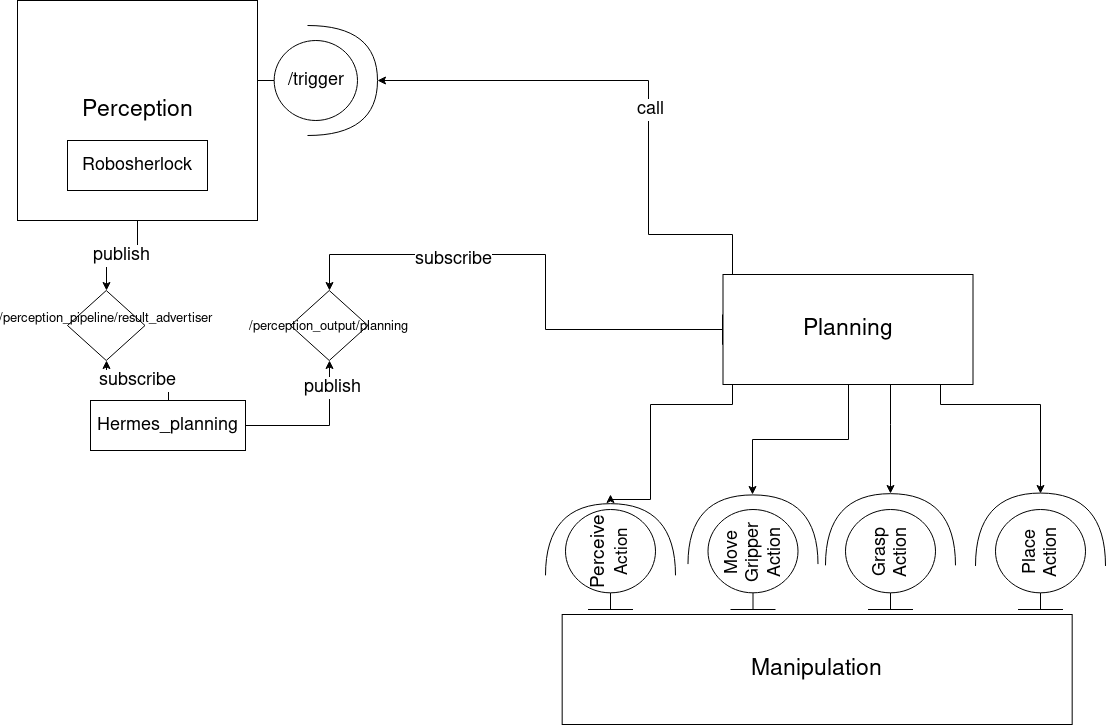

The diagram above was exported from draw.io. Its source (the exported page's mxGraphModel, read from the mxfile embedded in the PNG):
<mxGraphModel dx="1422" dy="769" grid="1" gridSize="10" guides="1" tooltips="1" connect="1" arrows="1" fold="1" page="1" pageScale="1" pageWidth="1169" pageHeight="827" math="0" shadow="0">
  <root>
    <mxCell id="0" />
    <mxCell id="1" parent="0" />
    <mxCell id="MCYXMMqYYZVDXR5rW_Yo-57" value="publish" style="edgeStyle=orthogonalEdgeStyle;rounded=0;orthogonalLoop=1;jettySize=auto;html=1;entryX=0.5;entryY=0;entryDx=0;entryDy=0;fontSize=18;" parent="1" source="MCYXMMqYYZVDXR5rW_Yo-1" target="MCYXMMqYYZVDXR5rW_Yo-14" edge="1">
      <mxGeometry relative="1" as="geometry" />
    </mxCell>
    <mxCell id="MCYXMMqYYZVDXR5rW_Yo-1" value="&lt;div style=&quot;font-size: 23px&quot;&gt;Perception&lt;/div&gt;" style="html=1;" parent="1" vertex="1">
      <mxGeometry x="37" y="20" width="240" height="220" as="geometry" />
    </mxCell>
    <mxCell id="MCYXMMqYYZVDXR5rW_Yo-2" value="&lt;div style=&quot;font-size: 18px;&quot;&gt;Robosherlock&lt;/div&gt;" style="html=1;fontSize=18;" parent="1" vertex="1">
      <mxGeometry x="87" y="160" width="140" height="50" as="geometry" />
    </mxCell>
    <mxCell id="MCYXMMqYYZVDXR5rW_Yo-6" value="/trigger" style="shape=umlBoundary;whiteSpace=wrap;html=1;fontSize=18;" parent="1" vertex="1">
      <mxGeometry x="277" y="60" width="100" height="80" as="geometry" />
    </mxCell>
    <mxCell id="MCYXMMqYYZVDXR5rW_Yo-9" value="" style="shape=requiredInterface;html=1;verticalLabelPosition=bottom;fontSize=18;" parent="1" vertex="1">
      <mxGeometry x="327" y="45" width="70" height="110" as="geometry" />
    </mxCell>
    <mxCell id="MCYXMMqYYZVDXR5rW_Yo-13" style="edgeStyle=orthogonalEdgeStyle;rounded=0;orthogonalLoop=1;jettySize=auto;html=1;entryX=1;entryY=0.5;entryDx=0;entryDy=0;entryPerimeter=0;fontSize=18;" parent="1" target="MCYXMMqYYZVDXR5rW_Yo-9" edge="1">
      <mxGeometry relative="1" as="geometry">
        <mxPoint x="741.67" y="334" as="sourcePoint" />
        <mxPoint x="649.67" y="80" as="targetPoint" />
        <Array as="points">
          <mxPoint x="742" y="364" />
          <mxPoint x="752" y="364" />
          <mxPoint x="752" y="254" />
          <mxPoint x="668" y="254" />
          <mxPoint x="668" y="100" />
        </Array>
      </mxGeometry>
    </mxCell>
    <mxCell id="MCYXMMqYYZVDXR5rW_Yo-71" value="&lt;div&gt;call&lt;/div&gt;" style="text;html=1;align=center;verticalAlign=middle;resizable=0;points=[];;labelBackgroundColor=#ffffff;fontSize=18;" parent="MCYXMMqYYZVDXR5rW_Yo-13" vertex="1" connectable="0">
      <mxGeometry x="0.0929" y="-2" relative="1" as="geometry">
        <mxPoint as="offset" />
      </mxGeometry>
    </mxCell>
    <mxCell id="MCYXMMqYYZVDXR5rW_Yo-45" style="edgeStyle=orthogonalEdgeStyle;rounded=0;orthogonalLoop=1;jettySize=auto;html=1;entryX=1;entryY=0.5;entryDx=0;entryDy=0;entryPerimeter=0;fontSize=18;" parent="1" source="MCYXMMqYYZVDXR5rW_Yo-12" edge="1">
      <mxGeometry relative="1" as="geometry">
        <mxPoint x="629.67" y="514" as="targetPoint" />
        <Array as="points">
          <mxPoint x="751.67" y="424" />
          <mxPoint x="669.67" y="424" />
          <mxPoint x="669.67" y="519" />
        </Array>
      </mxGeometry>
    </mxCell>
    <mxCell id="MCYXMMqYYZVDXR5rW_Yo-47" style="edgeStyle=orthogonalEdgeStyle;rounded=0;orthogonalLoop=1;jettySize=auto;html=1;entryX=1;entryY=0.5;entryDx=0;entryDy=0;entryPerimeter=0;fontSize=18;" parent="1" source="MCYXMMqYYZVDXR5rW_Yo-12" target="MCYXMMqYYZVDXR5rW_Yo-29" edge="1">
      <mxGeometry relative="1" as="geometry" />
    </mxCell>
    <mxCell id="MCYXMMqYYZVDXR5rW_Yo-48" style="edgeStyle=orthogonalEdgeStyle;rounded=0;orthogonalLoop=1;jettySize=auto;html=1;entryX=1;entryY=0.5;entryDx=0;entryDy=0;entryPerimeter=0;fontSize=18;" parent="1" source="MCYXMMqYYZVDXR5rW_Yo-12" target="MCYXMMqYYZVDXR5rW_Yo-38" edge="1">
      <mxGeometry relative="1" as="geometry">
        <Array as="points">
          <mxPoint x="910" y="444" />
          <mxPoint x="910" y="444" />
        </Array>
      </mxGeometry>
    </mxCell>
    <mxCell id="MCYXMMqYYZVDXR5rW_Yo-49" style="edgeStyle=orthogonalEdgeStyle;rounded=0;orthogonalLoop=1;jettySize=auto;html=1;entryX=1;entryY=0.5;entryDx=0;entryDy=0;entryPerimeter=0;fontSize=18;" parent="1" source="MCYXMMqYYZVDXR5rW_Yo-12" target="MCYXMMqYYZVDXR5rW_Yo-40" edge="1">
      <mxGeometry relative="1" as="geometry">
        <Array as="points">
          <mxPoint x="960" y="424" />
          <mxPoint x="1060" y="424" />
        </Array>
      </mxGeometry>
    </mxCell>
    <mxCell id="MCYXMMqYYZVDXR5rW_Yo-68" style="edgeStyle=orthogonalEdgeStyle;rounded=0;orthogonalLoop=1;jettySize=auto;html=1;fontSize=18;entryX=0.5;entryY=0;entryDx=0;entryDy=0;" parent="1" source="MCYXMMqYYZVDXR5rW_Yo-12" target="MCYXMMqYYZVDXR5rW_Yo-59" edge="1">
      <mxGeometry relative="1" as="geometry">
        <mxPoint x="605.0628571428573" y="330" as="targetPoint" />
      </mxGeometry>
    </mxCell>
    <mxCell id="MCYXMMqYYZVDXR5rW_Yo-69" value="&lt;div&gt;subscribe&lt;/div&gt;" style="text;html=1;align=center;verticalAlign=middle;resizable=0;points=[];;labelBackgroundColor=#ffffff;fontSize=18;" parent="MCYXMMqYYZVDXR5rW_Yo-68" vertex="1" connectable="0">
      <mxGeometry x="0.3678" y="4" relative="1" as="geometry">
        <mxPoint as="offset" />
      </mxGeometry>
    </mxCell>
    <mxCell id="MCYXMMqYYZVDXR5rW_Yo-12" value="&lt;div style=&quot;font-size: 23px&quot;&gt;&lt;font style=&quot;font-size: 23px&quot;&gt;Planning&lt;/font&gt;&lt;/div&gt;" style="html=1;fontSize=18;" parent="1" vertex="1">
      <mxGeometry x="742.5" y="294" width="250" height="110" as="geometry" />
    </mxCell>
    <mxCell id="MCYXMMqYYZVDXR5rW_Yo-14" value="&lt;div style=&quot;font-size: 13px&quot;&gt;&lt;font style=&quot;font-size: 13px&quot;&gt;/perception_pipeline/result_advertiser&lt;/font&gt;&lt;/div&gt;&lt;div style=&quot;font-size: 13px&quot;&gt;&lt;font style=&quot;font-size: 13px&quot;&gt;&lt;br&gt;&lt;/font&gt;&lt;/div&gt;" style="shape=rhombus;html=1;dashed=0;whitespace=wrap;perimeter=rhombusPerimeter;fontSize=18;" parent="1" vertex="1">
      <mxGeometry x="87" y="310" width="77.5" height="70" as="geometry" />
    </mxCell>
    <mxCell id="MCYXMMqYYZVDXR5rW_Yo-18" value="&lt;div style=&quot;font-size: 23px&quot;&gt;&lt;font style=&quot;font-size: 23px&quot;&gt;Manipulation&lt;/font&gt;&lt;/div&gt;" style="html=1;fontSize=18;" parent="1" vertex="1">
      <mxGeometry x="581.67" y="634" width="510" height="110" as="geometry" />
    </mxCell>
    <mxCell id="MCYXMMqYYZVDXR5rW_Yo-21" value="&lt;div&gt;Move Gripper Action&lt;/div&gt;" style="shape=umlBoundary;whiteSpace=wrap;html=1;fontSize=18;rotation=-90;" parent="1" vertex="1">
      <mxGeometry x="722.5" y="534" width="100" height="90" as="geometry" />
    </mxCell>
    <mxCell id="MCYXMMqYYZVDXR5rW_Yo-29" value="" style="shape=requiredInterface;html=1;verticalLabelPosition=bottom;fontSize=18;rotation=-90;" parent="1" vertex="1">
      <mxGeometry x="737.91" y="484" width="69.17" height="130" as="geometry" />
    </mxCell>
    <mxCell id="MCYXMMqYYZVDXR5rW_Yo-37" value="&lt;div&gt;Grasp Action&lt;/div&gt;" style="shape=umlBoundary;whiteSpace=wrap;html=1;fontSize=18;rotation=-90;" parent="1" vertex="1">
      <mxGeometry x="860" y="534" width="100" height="90" as="geometry" />
    </mxCell>
    <mxCell id="MCYXMMqYYZVDXR5rW_Yo-38" value="" style="shape=requiredInterface;html=1;verticalLabelPosition=bottom;fontSize=18;rotation=-90;" parent="1" vertex="1">
      <mxGeometry x="874.16" y="484" width="71.67" height="130" as="geometry" />
    </mxCell>
    <mxCell id="MCYXMMqYYZVDXR5rW_Yo-39" value="&lt;div&gt;Place Action&lt;/div&gt;" style="shape=umlBoundary;whiteSpace=wrap;html=1;fontSize=18;rotation=-90;" parent="1" vertex="1">
      <mxGeometry x="1010" y="534" width="100" height="90" as="geometry" />
    </mxCell>
    <mxCell id="MCYXMMqYYZVDXR5rW_Yo-40" value="" style="shape=requiredInterface;html=1;verticalLabelPosition=bottom;fontSize=18;rotation=-90;" parent="1" vertex="1">
      <mxGeometry x="1023.55" y="484" width="72.91" height="130" as="geometry" />
    </mxCell>
    <mxCell id="MCYXMMqYYZVDXR5rW_Yo-41" value="&lt;font style=&quot;font-size: 19px&quot;&gt;Perceive&lt;/font&gt; &lt;font style=&quot;font-size: 17px&quot; size=&quot;1&quot;&gt;Action&lt;/font&gt;" style="shape=umlBoundary;whiteSpace=wrap;html=1;fontSize=18;rotation=-90;" parent="1" vertex="1">
      <mxGeometry x="580" y="534" width="100" height="90" as="geometry" />
    </mxCell>
    <mxCell id="MCYXMMqYYZVDXR5rW_Yo-42" value="" style="shape=requiredInterface;html=1;verticalLabelPosition=bottom;fontSize=18;rotation=-90;" parent="1" vertex="1">
      <mxGeometry x="594.1700000000001" y="494" width="71.67" height="130" as="geometry" />
    </mxCell>
    <mxCell id="MCYXMMqYYZVDXR5rW_Yo-54" value="subscribe" style="edgeStyle=orthogonalEdgeStyle;rounded=0;orthogonalLoop=1;jettySize=auto;html=1;entryX=0.5;entryY=1;entryDx=0;entryDy=0;fontSize=18;" parent="1" source="MCYXMMqYYZVDXR5rW_Yo-53" target="MCYXMMqYYZVDXR5rW_Yo-14" edge="1">
      <mxGeometry relative="1" as="geometry" />
    </mxCell>
    <mxCell id="MCYXMMqYYZVDXR5rW_Yo-66" style="edgeStyle=orthogonalEdgeStyle;rounded=0;orthogonalLoop=1;jettySize=auto;html=1;entryX=0.5;entryY=1;entryDx=0;entryDy=0;fontSize=18;" parent="1" source="MCYXMMqYYZVDXR5rW_Yo-53" target="MCYXMMqYYZVDXR5rW_Yo-59" edge="1">
      <mxGeometry relative="1" as="geometry" />
    </mxCell>
    <mxCell id="MCYXMMqYYZVDXR5rW_Yo-67" value="publish" style="text;html=1;align=center;verticalAlign=middle;resizable=0;points=[];;labelBackgroundColor=#ffffff;fontSize=18;" parent="MCYXMMqYYZVDXR5rW_Yo-66" vertex="1" connectable="0">
      <mxGeometry x="-0.1191" y="19" relative="1" as="geometry">
        <mxPoint x="21" y="-20" as="offset" />
      </mxGeometry>
    </mxCell>
    <mxCell id="MCYXMMqYYZVDXR5rW_Yo-53" value="&lt;div&gt;Hermes_planning&lt;/div&gt;" style="html=1;fontSize=18;" parent="1" vertex="1">
      <mxGeometry x="110" y="420" width="155" height="50" as="geometry" />
    </mxCell>
    <mxCell id="MCYXMMqYYZVDXR5rW_Yo-59" value="&lt;font style=&quot;font-size: 13px&quot;&gt;&lt;span class=&quot;pl-s&quot;&gt;/perception_output/planning&lt;span class=&quot;pl-pds&quot;&gt;&lt;/span&gt;&lt;/span&gt;&lt;/font&gt;" style="shape=rhombus;html=1;dashed=0;whitespace=wrap;perimeter=rhombusPerimeter;fontSize=18;" parent="1" vertex="1">
      <mxGeometry x="310" y="310" width="77.5" height="70" as="geometry" />
    </mxCell>
  </root>
</mxGraphModel>